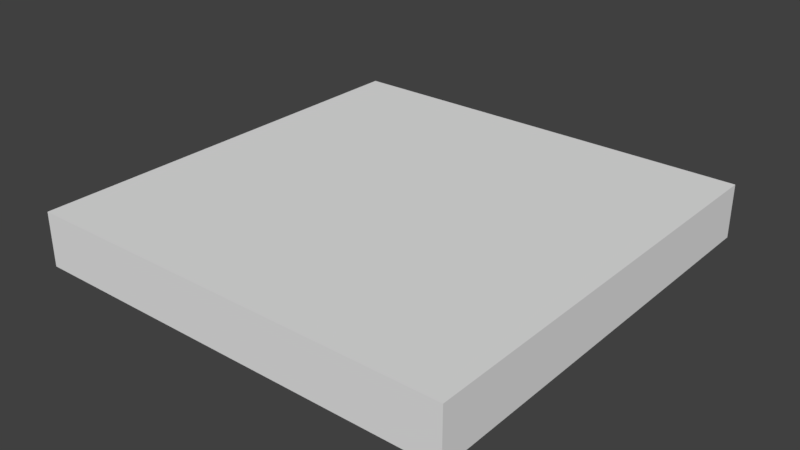 # Source: SM_Square_2_.blend  (saved by Blender 2.77.0; exported with 4.5.12 LTS)
import bpy
from mathutils import Matrix  # noqa: F401  (used for matrix-valued properties, if any)

bpy.ops.wm.read_factory_settings(use_empty=True)
scene = bpy.context.scene
scene.name = 'Scene'

# ---- collections
col_collection_1 = bpy.data.collections.new('Collection 1'); scene.collection.children.link(col_collection_1)

# ---- world
world_world = bpy.data.worlds.new('World'); scene.world = world_world
world_world.color = (0.05088, 0.05088, 0.05088)
world_world.use_sun_shadow = False
world_world.sun_shadow_jitter_overblur = 0.0
world_world.cycles.sampling_method = 'MANUAL'

# ---- meshes
me_vert = bpy.data.meshes.new('Vert')
me_vert.from_pydata([(0.0, 0.0, 0.0), (0.0, 2.0, 0.0), (0.0, 0.0, 0.25), (2.0, 0.0, 0.0), (0.0, 2.0, 0.25), (2.0, 0.0, 0.25), (2.0, 2.0, 0.0), (2.0, 2.0, 0.25)], [], [(5, 3, 6, 7), (7, 6, 1, 4), (0, 3, 5, 2), (2, 5, 7, 4), (1, 0, 2, 4), (1, 6, 3, 0)])
me_vert.use_remesh_preserve_volume = False
me_vert.use_remesh_preserve_attributes = False
me_vert.use_mirror_vertex_groups = False
me_vert.update()

# ---- objects
ob_sm_square_2 = bpy.data.objects.new('SM_Square_2', me_vert)

# ---- transforms, parenting, visibility, modifiers, constraints
ob_sm_square_2.location = (0.0, 0.0, 0.0)
ob_sm_square_2.lineart.crease_threshold = 0.0

# ---- collection membership
col_collection_1.objects.link(ob_sm_square_2)

# ---- scene / render settings (as saved in the file)
scene.frame_start = 1; scene.frame_end = 250; scene.frame_set(1)
scene.render.engine = 'BLENDER_EEVEE_NEXT'
scene.render.resolution_percentage = 50
scene.render.dither_intensity = 0.0
scene.cycles.use_denoising = False
scene.cycles.samples = 128
scene.cycles.sampling_pattern = 'TABULATED_SOBOL'
scene.cycles.light_sampling_threshold = 0.0
scene.cycles.use_adaptive_sampling = False
scene.cycles.use_light_tree = False
scene.cycles.blur_glossy = 0.0
scene.cycles.sample_clamp_indirect = 0.0
scene.view_settings.view_transform = 'Standard'
bpy.context.view_layer.update()

# ---- added for rendering (the .blend has no active camera and no usable light): camera, sun
cam_auto = bpy.data.cameras.new('AutoCamera')
cam_auto.lens = 50.0
cam_auto.sensor_width = 36.0
cam_auto.clip_end = 1000.0
ob_auto_camera = bpy.data.objects.new('AutoCamera', cam_auto)
scene.collection.objects.link(ob_auto_camera)
ob_auto_camera.location = (3.62713, -2.15256, 2.22671)
ob_auto_camera.rotation_euler = (1.09748, -7.21219e-08, 0.694738)
scene.camera = ob_auto_camera
light_auto_sun = bpy.data.lights.new('AutoSun', 'SUN')
light_auto_sun.energy = 3.0
light_auto_sun.angle = 0.0523599
ob_auto_sun = bpy.data.objects.new('AutoSun', light_auto_sun)
scene.collection.objects.link(ob_auto_sun)
ob_auto_sun.rotation_euler = (0.872665, 0.174533, 0.523599)
bpy.context.view_layer.update()
